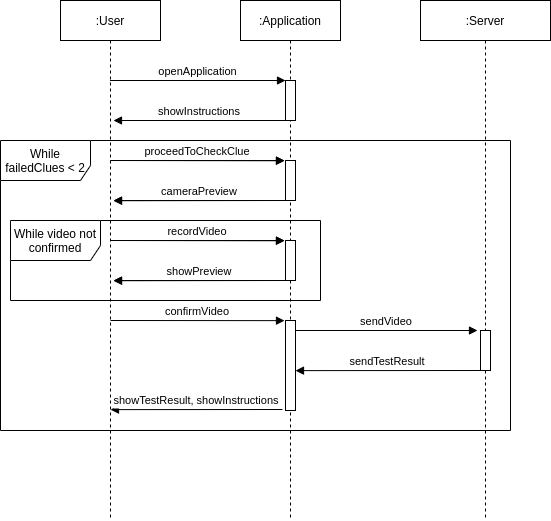

The diagram above was exported from draw.io. Its source (the exported page's mxGraphModel, read from the mxfile embedded in the PNG):
<mxGraphModel dx="868" dy="385" grid="1" gridSize="10" guides="1" tooltips="1" connect="1" arrows="1" fold="1" page="1" pageScale="1" pageWidth="850" pageHeight="1100" math="0" shadow="0">
  <root>
    <mxCell id="0" />
    <mxCell id="1" parent="0" />
    <mxCell id="3nuBFxr9cyL0pnOWT2aG-1" value=":User" style="shape=umlLifeline;perimeter=lifelinePerimeter;container=1;collapsible=0;recursiveResize=0;rounded=0;shadow=0;strokeWidth=1;" parent="1" vertex="1">
      <mxGeometry x="120" y="80" width="100" height="520" as="geometry" />
    </mxCell>
    <mxCell id="3nuBFxr9cyL0pnOWT2aG-5" value=":Application" style="shape=umlLifeline;perimeter=lifelinePerimeter;container=1;collapsible=0;recursiveResize=0;rounded=0;shadow=0;strokeWidth=1;" parent="1" vertex="1">
      <mxGeometry x="300" y="80" width="100" height="520" as="geometry" />
    </mxCell>
    <mxCell id="3nuBFxr9cyL0pnOWT2aG-6" value="" style="points=[];perimeter=orthogonalPerimeter;rounded=0;shadow=0;strokeWidth=1;" parent="3nuBFxr9cyL0pnOWT2aG-5" vertex="1">
      <mxGeometry x="45" y="80" width="10" height="40" as="geometry" />
    </mxCell>
    <mxCell id="3nuBFxr9cyL0pnOWT2aG-8" value="openApplication" style="verticalAlign=bottom;endArrow=block;entryX=0;entryY=0;shadow=0;strokeWidth=1;fontStyle=0;" parent="1" source="3nuBFxr9cyL0pnOWT2aG-1" target="3nuBFxr9cyL0pnOWT2aG-6" edge="1">
      <mxGeometry relative="1" as="geometry">
        <mxPoint x="275" y="160" as="sourcePoint" />
      </mxGeometry>
    </mxCell>
    <mxCell id="3nuBFxr9cyL0pnOWT2aG-9" value="showInstructions" style="verticalAlign=bottom;endArrow=block;shadow=0;strokeWidth=1;" parent="1" source="3nuBFxr9cyL0pnOWT2aG-6" edge="1">
      <mxGeometry relative="1" as="geometry">
        <mxPoint x="240" y="200" as="sourcePoint" />
        <mxPoint x="173" y="200" as="targetPoint" />
      </mxGeometry>
    </mxCell>
    <mxCell id="WCAasqu3hSZh2qXuQsg3-2" value=":Server" style="shape=umlLifeline;perimeter=lifelinePerimeter;container=1;collapsible=0;recursiveResize=0;rounded=0;shadow=0;strokeWidth=1;" parent="1" vertex="1">
      <mxGeometry x="480" y="80" width="130" height="520" as="geometry" />
    </mxCell>
    <mxCell id="rQbYO_a-QNQgoZvzlcQG-60" value="proceedToCheckClue" style="verticalAlign=bottom;endArrow=block;entryX=0;entryY=0;shadow=0;strokeWidth=1;fontStyle=0;exitX=0.51;exitY=0.242;exitDx=0;exitDy=0;exitPerimeter=0;" parent="1" edge="1">
      <mxGeometry relative="1" as="geometry">
        <mxPoint x="170" y="240" as="sourcePoint" />
        <mxPoint x="344" y="240.13999999999987" as="targetPoint" />
      </mxGeometry>
    </mxCell>
    <mxCell id="rQbYO_a-QNQgoZvzlcQG-61" value="" style="points=[];perimeter=orthogonalPerimeter;rounded=0;shadow=0;strokeWidth=1;" parent="1" vertex="1">
      <mxGeometry x="345" y="240" width="10" height="40" as="geometry" />
    </mxCell>
    <mxCell id="rQbYO_a-QNQgoZvzlcQG-62" value="cameraPreview" style="verticalAlign=bottom;endArrow=block;entryX=0.53;entryY=0.364;shadow=0;strokeWidth=1;entryDx=0;entryDy=0;entryPerimeter=0;" parent="1" edge="1">
      <mxGeometry relative="1" as="geometry">
        <mxPoint x="345" y="280" as="sourcePoint" />
        <mxPoint x="173" y="280.1199999999999" as="targetPoint" />
      </mxGeometry>
    </mxCell>
    <mxCell id="rQbYO_a-QNQgoZvzlcQG-63" value="confirmVideo" style="verticalAlign=bottom;endArrow=block;entryX=0;entryY=0;shadow=0;strokeWidth=1;fontStyle=0;exitX=0.51;exitY=0.242;exitDx=0;exitDy=0;exitPerimeter=0;" parent="1" edge="1">
      <mxGeometry relative="1" as="geometry">
        <mxPoint x="170" y="400" as="sourcePoint" />
        <mxPoint x="344" y="400.1399999999999" as="targetPoint" />
      </mxGeometry>
    </mxCell>
    <mxCell id="rQbYO_a-QNQgoZvzlcQG-64" value="" style="points=[];perimeter=orthogonalPerimeter;rounded=0;shadow=0;strokeWidth=1;" parent="1" vertex="1">
      <mxGeometry x="345" y="400" width="10" height="90" as="geometry" />
    </mxCell>
    <mxCell id="rQbYO_a-QNQgoZvzlcQG-65" value="sendVideo" style="verticalAlign=bottom;endArrow=block;entryX=-0.3;entryY=0;shadow=0;strokeWidth=1;fontStyle=0;exitX=0.51;exitY=0.242;exitDx=0;exitDy=0;exitPerimeter=0;entryDx=0;entryDy=0;entryPerimeter=0;" parent="1" target="rQbYO_a-QNQgoZvzlcQG-66" edge="1">
      <mxGeometry relative="1" as="geometry">
        <mxPoint x="355" y="410" as="sourcePoint" />
        <mxPoint x="529" y="410.1399999999999" as="targetPoint" />
      </mxGeometry>
    </mxCell>
    <mxCell id="rQbYO_a-QNQgoZvzlcQG-66" value="" style="points=[];perimeter=orthogonalPerimeter;rounded=0;shadow=0;strokeWidth=1;" parent="1" vertex="1">
      <mxGeometry x="540" y="410" width="10" height="40" as="geometry" />
    </mxCell>
    <mxCell id="rQbYO_a-QNQgoZvzlcQG-67" value="sendTestResult" style="verticalAlign=bottom;endArrow=block;entryX=0.53;entryY=0.364;shadow=0;strokeWidth=1;entryDx=0;entryDy=0;entryPerimeter=0;" parent="1" edge="1">
      <mxGeometry relative="1" as="geometry">
        <mxPoint x="540" y="450" as="sourcePoint" />
        <mxPoint x="355" y="450.1199999999999" as="targetPoint" />
      </mxGeometry>
    </mxCell>
    <mxCell id="rQbYO_a-QNQgoZvzlcQG-68" value="showTestResult, showInstructions" style="verticalAlign=bottom;endArrow=block;entryX=0.53;entryY=0.364;shadow=0;strokeWidth=1;entryDx=0;entryDy=0;entryPerimeter=0;" parent="1" edge="1">
      <mxGeometry relative="1" as="geometry">
        <mxPoint x="342" y="489" as="sourcePoint" />
        <mxPoint x="170" y="489.1199999999999" as="targetPoint" />
      </mxGeometry>
    </mxCell>
    <mxCell id="rQbYO_a-QNQgoZvzlcQG-69" value="" style="verticalAlign=bottom;endArrow=block;entryX=0;entryY=0;shadow=0;strokeWidth=1;fontStyle=0;exitX=0.51;exitY=0.242;exitDx=0;exitDy=0;exitPerimeter=0;" parent="1" edge="1">
      <mxGeometry relative="1" as="geometry">
        <mxPoint x="170" y="240" as="sourcePoint" />
        <mxPoint x="344" y="240.13999999999987" as="targetPoint" />
      </mxGeometry>
    </mxCell>
    <mxCell id="rQbYO_a-QNQgoZvzlcQG-70" value="" style="points=[];perimeter=orthogonalPerimeter;rounded=0;shadow=0;strokeWidth=1;" parent="1" vertex="1">
      <mxGeometry x="345" y="240" width="10" height="40" as="geometry" />
    </mxCell>
    <mxCell id="rQbYO_a-QNQgoZvzlcQG-71" value="" style="verticalAlign=bottom;endArrow=block;entryX=0.53;entryY=0.364;shadow=0;strokeWidth=1;entryDx=0;entryDy=0;entryPerimeter=0;" parent="1" edge="1">
      <mxGeometry relative="1" as="geometry">
        <mxPoint x="345" y="280" as="sourcePoint" />
        <mxPoint x="173" y="280.1199999999999" as="targetPoint" />
      </mxGeometry>
    </mxCell>
    <mxCell id="rQbYO_a-QNQgoZvzlcQG-72" value="recordVideo" style="verticalAlign=bottom;endArrow=block;entryX=0;entryY=0;shadow=0;strokeWidth=1;fontStyle=0;exitX=0.51;exitY=0.242;exitDx=0;exitDy=0;exitPerimeter=0;" parent="1" edge="1">
      <mxGeometry relative="1" as="geometry">
        <mxPoint x="170" y="320" as="sourcePoint" />
        <mxPoint x="344" y="320.1399999999999" as="targetPoint" />
      </mxGeometry>
    </mxCell>
    <mxCell id="rQbYO_a-QNQgoZvzlcQG-73" value="" style="points=[];perimeter=orthogonalPerimeter;rounded=0;shadow=0;strokeWidth=1;" parent="1" vertex="1">
      <mxGeometry x="345" y="320" width="10" height="40" as="geometry" />
    </mxCell>
    <mxCell id="rQbYO_a-QNQgoZvzlcQG-74" value="showPreview" style="verticalAlign=bottom;endArrow=block;entryX=0.53;entryY=0.364;shadow=0;strokeWidth=1;entryDx=0;entryDy=0;entryPerimeter=0;" parent="1" edge="1">
      <mxGeometry relative="1" as="geometry">
        <mxPoint x="345" y="360" as="sourcePoint" />
        <mxPoint x="173" y="360.1199999999999" as="targetPoint" />
      </mxGeometry>
    </mxCell>
    <mxCell id="rQbYO_a-QNQgoZvzlcQG-75" value="" style="verticalAlign=bottom;endArrow=block;entryX=0;entryY=0;shadow=0;strokeWidth=1;fontStyle=0;exitX=0.51;exitY=0.242;exitDx=0;exitDy=0;exitPerimeter=0;" parent="1" edge="1">
      <mxGeometry relative="1" as="geometry">
        <mxPoint x="170" y="320" as="sourcePoint" />
        <mxPoint x="344" y="320.1399999999999" as="targetPoint" />
      </mxGeometry>
    </mxCell>
    <mxCell id="rQbYO_a-QNQgoZvzlcQG-76" value="" style="points=[];perimeter=orthogonalPerimeter;rounded=0;shadow=0;strokeWidth=1;" parent="1" vertex="1">
      <mxGeometry x="345" y="320" width="10" height="40" as="geometry" />
    </mxCell>
    <mxCell id="rQbYO_a-QNQgoZvzlcQG-77" value="" style="verticalAlign=bottom;endArrow=block;entryX=0.53;entryY=0.364;shadow=0;strokeWidth=1;entryDx=0;entryDy=0;entryPerimeter=0;" parent="1" edge="1">
      <mxGeometry relative="1" as="geometry">
        <mxPoint x="345" y="360" as="sourcePoint" />
        <mxPoint x="173" y="360.1199999999999" as="targetPoint" />
      </mxGeometry>
    </mxCell>
    <mxCell id="rQbYO_a-QNQgoZvzlcQG-78" value="While video not confirmed" style="shape=umlFrame;whiteSpace=wrap;html=1;width=90;height=40;" parent="1" vertex="1">
      <mxGeometry x="70" y="300" width="310" height="80" as="geometry" />
    </mxCell>
    <mxCell id="rQbYO_a-QNQgoZvzlcQG-79" value="While failedClues &amp;lt; 2" style="shape=umlFrame;whiteSpace=wrap;html=1;width=90;height=40;" parent="1" vertex="1">
      <mxGeometry x="60" y="220" width="510" height="290" as="geometry" />
    </mxCell>
  </root>
</mxGraphModel>